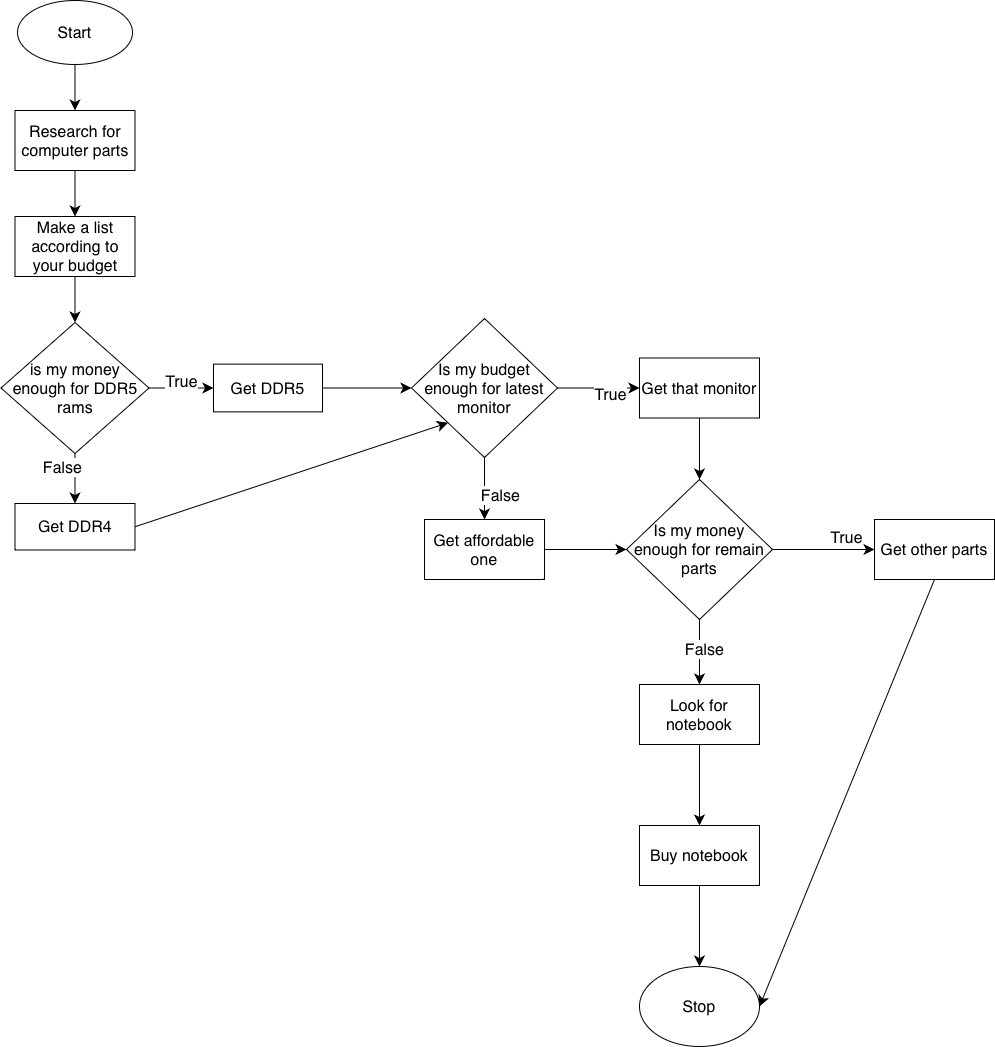

The diagram above was exported from draw.io. Its source (the exported page's mxGraphModel, read from the mxfile embedded in the PNG):
<mxGraphModel dx="1086" dy="2089" grid="0" gridSize="10" guides="1" tooltips="1" connect="1" arrows="1" fold="1" page="0" pageScale="1" pageWidth="827" pageHeight="1169" math="0" shadow="0">
  <root>
    <mxCell id="0" />
    <mxCell id="1" parent="0" />
    <mxCell id="lIVeS0wTjcI3KnMSiZgN-1" value="Start" style="ellipse;whiteSpace=wrap;html=1;fontSize=16;" parent="1" vertex="1">
      <mxGeometry x="123" y="-76" width="115" height="64" as="geometry" />
    </mxCell>
    <mxCell id="lIVeS0wTjcI3KnMSiZgN-2" value="Research for computer parts" style="whiteSpace=wrap;html=1;fontSize=16;" parent="1" vertex="1">
      <mxGeometry x="120.5" y="34" width="120" height="60" as="geometry" />
    </mxCell>
    <mxCell id="lIVeS0wTjcI3KnMSiZgN-3" value="Make a list according to your budget" style="whiteSpace=wrap;html=1;fontSize=16;" parent="1" vertex="1">
      <mxGeometry x="120.5" y="140" width="120" height="60" as="geometry" />
    </mxCell>
    <mxCell id="lIVeS0wTjcI3KnMSiZgN-4" value="is my money enough for DDR5 rams" style="rhombus;whiteSpace=wrap;html=1;fontSize=16;" parent="1" vertex="1">
      <mxGeometry x="106.5" y="246" width="148" height="131" as="geometry" />
    </mxCell>
    <mxCell id="lIVeS0wTjcI3KnMSiZgN-5" value="Get DDR4" style="whiteSpace=wrap;html=1;fontSize=16;" parent="1" vertex="1">
      <mxGeometry x="120.5" y="427" width="120" height="46.5" as="geometry" />
    </mxCell>
    <mxCell id="lIVeS0wTjcI3KnMSiZgN-6" value="Get DDR5" style="whiteSpace=wrap;html=1;fontSize=16;" parent="1" vertex="1">
      <mxGeometry x="319" y="287.63" width="109" height="47.75" as="geometry" />
    </mxCell>
    <mxCell id="lIVeS0wTjcI3KnMSiZgN-7" value="Is my budget enough for latest monitor" style="rhombus;whiteSpace=wrap;html=1;fontSize=16;" parent="1" vertex="1">
      <mxGeometry x="517" y="242.01" width="146" height="139" as="geometry" />
    </mxCell>
    <mxCell id="lIVeS0wTjcI3KnMSiZgN-8" value="" style="edgeStyle=none;orthogonalLoop=1;jettySize=auto;html=1;rounded=0;fontSize=12;startSize=8;endSize=8;curved=1;exitX=0.5;exitY=1;exitDx=0;exitDy=0;entryX=0.5;entryY=0;entryDx=0;entryDy=0;" parent="1" source="lIVeS0wTjcI3KnMSiZgN-1" target="lIVeS0wTjcI3KnMSiZgN-2" edge="1">
      <mxGeometry width="140" relative="1" as="geometry">
        <mxPoint x="194.00178081112446" y="-270.99779725422997" as="sourcePoint" />
        <mxPoint x="445.97" y="45.69999999999999" as="targetPoint" />
        <Array as="points" />
      </mxGeometry>
    </mxCell>
    <mxCell id="lIVeS0wTjcI3KnMSiZgN-9" value="" style="edgeStyle=none;orthogonalLoop=1;jettySize=auto;html=1;rounded=0;fontSize=12;startSize=8;endSize=8;curved=1;exitX=0.5;exitY=1;exitDx=0;exitDy=0;entryX=0.5;entryY=0;entryDx=0;entryDy=0;" parent="1" source="lIVeS0wTjcI3KnMSiZgN-2" target="lIVeS0wTjcI3KnMSiZgN-3" edge="1">
      <mxGeometry width="140" relative="1" as="geometry">
        <mxPoint x="158" y="55" as="sourcePoint" />
        <mxPoint x="298" y="55" as="targetPoint" />
        <Array as="points" />
      </mxGeometry>
    </mxCell>
    <mxCell id="lIVeS0wTjcI3KnMSiZgN-10" value="" style="edgeStyle=none;orthogonalLoop=1;jettySize=auto;html=1;rounded=0;fontSize=12;startSize=8;endSize=8;curved=1;exitX=0.5;exitY=1;exitDx=0;exitDy=0;entryX=0.5;entryY=0;entryDx=0;entryDy=0;" parent="1" source="lIVeS0wTjcI3KnMSiZgN-3" target="lIVeS0wTjcI3KnMSiZgN-4" edge="1">
      <mxGeometry width="140" relative="1" as="geometry">
        <mxPoint x="166" y="261" as="sourcePoint" />
        <mxPoint x="306" y="261" as="targetPoint" />
        <Array as="points" />
      </mxGeometry>
    </mxCell>
    <mxCell id="lIVeS0wTjcI3KnMSiZgN-11" value="" style="edgeStyle=none;orthogonalLoop=1;jettySize=auto;html=1;rounded=0;fontSize=12;startSize=8;endSize=8;curved=1;exitX=1;exitY=0.5;exitDx=0;exitDy=0;entryX=0;entryY=0.5;entryDx=0;entryDy=0;" parent="1" source="lIVeS0wTjcI3KnMSiZgN-4" target="lIVeS0wTjcI3KnMSiZgN-6" edge="1">
      <mxGeometry width="140" relative="1" as="geometry">
        <mxPoint x="178" y="339" as="sourcePoint" />
        <mxPoint x="318" y="339" as="targetPoint" />
        <Array as="points" />
      </mxGeometry>
    </mxCell>
    <mxCell id="lIVeS0wTjcI3KnMSiZgN-14" value="True" style="edgeLabel;html=1;align=center;verticalAlign=middle;resizable=0;points=[];fontSize=16;" parent="lIVeS0wTjcI3KnMSiZgN-11" vertex="1" connectable="0">
      <mxGeometry x="0.0112" y="7" relative="1" as="geometry">
        <mxPoint x="-1" as="offset" />
      </mxGeometry>
    </mxCell>
    <mxCell id="lIVeS0wTjcI3KnMSiZgN-12" value="" style="edgeStyle=none;orthogonalLoop=1;jettySize=auto;html=1;rounded=0;fontSize=12;startSize=8;endSize=8;curved=1;exitX=0.5;exitY=1;exitDx=0;exitDy=0;entryX=0.5;entryY=0;entryDx=0;entryDy=0;" parent="1" source="lIVeS0wTjcI3KnMSiZgN-4" target="lIVeS0wTjcI3KnMSiZgN-5" edge="1">
      <mxGeometry width="140" relative="1" as="geometry">
        <mxPoint x="178" y="339" as="sourcePoint" />
        <mxPoint x="318" y="339" as="targetPoint" />
        <Array as="points" />
      </mxGeometry>
    </mxCell>
    <mxCell id="lIVeS0wTjcI3KnMSiZgN-15" value="False" style="edgeLabel;html=1;align=center;verticalAlign=middle;resizable=0;points=[];fontSize=16;" parent="lIVeS0wTjcI3KnMSiZgN-12" vertex="1" connectable="0">
      <mxGeometry x="-0.4222" y="-13" relative="1" as="geometry">
        <mxPoint y="-1" as="offset" />
      </mxGeometry>
    </mxCell>
    <mxCell id="lIVeS0wTjcI3KnMSiZgN-13" value="" style="edgeStyle=none;orthogonalLoop=1;jettySize=auto;html=1;rounded=0;fontSize=12;startSize=8;endSize=8;curved=1;exitX=1;exitY=0.5;exitDx=0;exitDy=0;" parent="1" source="lIVeS0wTjcI3KnMSiZgN-6" target="lIVeS0wTjcI3KnMSiZgN-7" edge="1">
      <mxGeometry width="140" relative="1" as="geometry">
        <mxPoint x="486" y="237" as="sourcePoint" />
        <mxPoint x="626" y="237" as="targetPoint" />
        <Array as="points" />
      </mxGeometry>
    </mxCell>
    <mxCell id="lIVeS0wTjcI3KnMSiZgN-16" value="" style="edgeStyle=none;orthogonalLoop=1;jettySize=auto;html=1;rounded=0;fontSize=12;startSize=8;endSize=8;curved=1;exitX=1;exitY=0.5;exitDx=0;exitDy=0;entryX=0;entryY=1;entryDx=0;entryDy=0;" parent="1" source="lIVeS0wTjcI3KnMSiZgN-5" target="lIVeS0wTjcI3KnMSiZgN-7" edge="1">
      <mxGeometry width="140" relative="1" as="geometry">
        <mxPoint x="265" y="445" as="sourcePoint" />
        <mxPoint x="451" y="440" as="targetPoint" />
        <Array as="points" />
      </mxGeometry>
    </mxCell>
    <mxCell id="lIVeS0wTjcI3KnMSiZgN-18" value="Get affordable one" style="whiteSpace=wrap;html=1;fontSize=16;" parent="1" vertex="1">
      <mxGeometry x="530" y="443" width="120" height="60" as="geometry" />
    </mxCell>
    <mxCell id="lIVeS0wTjcI3KnMSiZgN-19" value="Get that monitor" style="whiteSpace=wrap;html=1;fontSize=16;" parent="1" vertex="1">
      <mxGeometry x="745" y="281.51" width="120" height="60" as="geometry" />
    </mxCell>
    <mxCell id="lIVeS0wTjcI3KnMSiZgN-20" value="" style="edgeStyle=none;orthogonalLoop=1;jettySize=auto;html=1;rounded=0;fontSize=12;startSize=8;endSize=8;curved=1;exitX=0.5;exitY=1;exitDx=0;exitDy=0;entryX=0.5;entryY=0;entryDx=0;entryDy=0;" parent="1" source="lIVeS0wTjcI3KnMSiZgN-7" target="lIVeS0wTjcI3KnMSiZgN-18" edge="1">
      <mxGeometry width="140" relative="1" as="geometry">
        <mxPoint x="574" y="250" as="sourcePoint" />
        <mxPoint x="714" y="250" as="targetPoint" />
        <Array as="points" />
      </mxGeometry>
    </mxCell>
    <mxCell id="lIVeS0wTjcI3KnMSiZgN-22" value="False" style="edgeLabel;html=1;align=center;verticalAlign=middle;resizable=0;points=[];fontSize=16;" parent="lIVeS0wTjcI3KnMSiZgN-20" vertex="1" connectable="0">
      <mxGeometry x="0.1846" y="15" relative="1" as="geometry">
        <mxPoint as="offset" />
      </mxGeometry>
    </mxCell>
    <mxCell id="lIVeS0wTjcI3KnMSiZgN-21" value="" style="edgeStyle=none;orthogonalLoop=1;jettySize=auto;html=1;rounded=0;fontSize=12;startSize=8;endSize=8;curved=1;exitX=1;exitY=0.5;exitDx=0;exitDy=0;entryX=0;entryY=0.5;entryDx=0;entryDy=0;" parent="1" source="lIVeS0wTjcI3KnMSiZgN-7" target="lIVeS0wTjcI3KnMSiZgN-19" edge="1">
      <mxGeometry width="140" relative="1" as="geometry">
        <mxPoint x="679" y="303" as="sourcePoint" />
        <mxPoint x="740" y="320" as="targetPoint" />
        <Array as="points" />
      </mxGeometry>
    </mxCell>
    <mxCell id="lIVeS0wTjcI3KnMSiZgN-23" value="True" style="edgeLabel;html=1;align=center;verticalAlign=middle;resizable=0;points=[];fontSize=16;" parent="lIVeS0wTjcI3KnMSiZgN-21" vertex="1" connectable="0">
      <mxGeometry x="0.255" y="-6" relative="1" as="geometry">
        <mxPoint x="1" as="offset" />
      </mxGeometry>
    </mxCell>
    <mxCell id="lIVeS0wTjcI3KnMSiZgN-24" value="Is my money enough for remain parts" style="rhombus;whiteSpace=wrap;html=1;fontSize=16;" parent="1" vertex="1">
      <mxGeometry x="732" y="403" width="146" height="140" as="geometry" />
    </mxCell>
    <mxCell id="lIVeS0wTjcI3KnMSiZgN-25" value="" style="edgeStyle=none;orthogonalLoop=1;jettySize=auto;html=1;rounded=0;fontSize=12;startSize=8;endSize=8;curved=1;exitX=1;exitY=0.5;exitDx=0;exitDy=0;entryX=0;entryY=0.5;entryDx=0;entryDy=0;" parent="1" source="lIVeS0wTjcI3KnMSiZgN-18" target="lIVeS0wTjcI3KnMSiZgN-24" edge="1">
      <mxGeometry width="140" relative="1" as="geometry">
        <mxPoint x="719" y="191" as="sourcePoint" />
        <mxPoint x="859" y="191" as="targetPoint" />
        <Array as="points" />
      </mxGeometry>
    </mxCell>
    <mxCell id="lIVeS0wTjcI3KnMSiZgN-27" value="" style="edgeStyle=none;orthogonalLoop=1;jettySize=auto;html=1;rounded=0;fontSize=12;startSize=8;endSize=8;curved=1;exitX=0.5;exitY=1;exitDx=0;exitDy=0;" parent="1" source="lIVeS0wTjcI3KnMSiZgN-19" target="lIVeS0wTjcI3KnMSiZgN-24" edge="1">
      <mxGeometry width="140" relative="1" as="geometry">
        <mxPoint x="858" y="647" as="sourcePoint" />
        <mxPoint x="859.92339733821" y="709.9912628263739" as="targetPoint" />
        <Array as="points" />
      </mxGeometry>
    </mxCell>
    <mxCell id="lIVeS0wTjcI3KnMSiZgN-28" value="Look for notebook" style="whiteSpace=wrap;html=1;fontSize=16;" parent="1" vertex="1">
      <mxGeometry x="745" y="608" width="120" height="60" as="geometry" />
    </mxCell>
    <mxCell id="lIVeS0wTjcI3KnMSiZgN-29" value="Buy notebook" style="whiteSpace=wrap;html=1;fontSize=16;" parent="1" vertex="1">
      <mxGeometry x="745" y="749" width="120" height="60" as="geometry" />
    </mxCell>
    <mxCell id="lIVeS0wTjcI3KnMSiZgN-30" value="Stop" style="ellipse;whiteSpace=wrap;html=1;fontSize=16;" parent="1" vertex="1">
      <mxGeometry x="745" y="890" width="120" height="80" as="geometry" />
    </mxCell>
    <mxCell id="lIVeS0wTjcI3KnMSiZgN-31" value="Get other parts" style="whiteSpace=wrap;html=1;fontSize=16;" parent="1" vertex="1">
      <mxGeometry x="980" y="443" width="120" height="60" as="geometry" />
    </mxCell>
    <mxCell id="lIVeS0wTjcI3KnMSiZgN-32" value="" style="edgeStyle=none;orthogonalLoop=1;jettySize=auto;html=1;rounded=0;fontSize=12;startSize=8;endSize=8;curved=1;exitX=1;exitY=0.5;exitDx=0;exitDy=0;" parent="1" source="lIVeS0wTjcI3KnMSiZgN-24" target="lIVeS0wTjcI3KnMSiZgN-31" edge="1">
      <mxGeometry width="140" relative="1" as="geometry">
        <mxPoint x="837" y="509" as="sourcePoint" />
        <mxPoint x="977" y="509" as="targetPoint" />
        <Array as="points" />
      </mxGeometry>
    </mxCell>
    <mxCell id="lIVeS0wTjcI3KnMSiZgN-36" value="True" style="edgeLabel;html=1;align=center;verticalAlign=middle;resizable=0;points=[];fontSize=16;" parent="lIVeS0wTjcI3KnMSiZgN-32" vertex="1" connectable="0">
      <mxGeometry x="0.4183" y="13" relative="1" as="geometry">
        <mxPoint x="1" as="offset" />
      </mxGeometry>
    </mxCell>
    <mxCell id="lIVeS0wTjcI3KnMSiZgN-33" value="" style="edgeStyle=none;orthogonalLoop=1;jettySize=auto;html=1;rounded=0;fontSize=12;startSize=8;endSize=8;curved=1;exitX=0.5;exitY=1;exitDx=0;exitDy=0;entryX=0.5;entryY=0;entryDx=0;entryDy=0;" parent="1" source="lIVeS0wTjcI3KnMSiZgN-24" target="lIVeS0wTjcI3KnMSiZgN-28" edge="1">
      <mxGeometry width="140" relative="1" as="geometry">
        <mxPoint x="811" y="547" as="sourcePoint" />
        <mxPoint x="910" y="526" as="targetPoint" />
        <Array as="points" />
      </mxGeometry>
    </mxCell>
    <mxCell id="lIVeS0wTjcI3KnMSiZgN-37" value="False" style="edgeLabel;html=1;align=center;verticalAlign=middle;resizable=0;points=[];fontSize=16;" parent="lIVeS0wTjcI3KnMSiZgN-33" vertex="1" connectable="0">
      <mxGeometry x="-0.1179" y="4" relative="1" as="geometry">
        <mxPoint as="offset" />
      </mxGeometry>
    </mxCell>
    <mxCell id="lIVeS0wTjcI3KnMSiZgN-34" value="" style="edgeStyle=none;orthogonalLoop=1;jettySize=auto;html=1;rounded=0;fontSize=12;startSize=8;endSize=8;curved=1;exitX=0.5;exitY=1;exitDx=0;exitDy=0;entryX=0.5;entryY=0;entryDx=0;entryDy=0;" parent="1" source="lIVeS0wTjcI3KnMSiZgN-28" target="lIVeS0wTjcI3KnMSiZgN-29" edge="1">
      <mxGeometry width="140" relative="1" as="geometry">
        <mxPoint x="784" y="732" as="sourcePoint" />
        <mxPoint x="924" y="732" as="targetPoint" />
        <Array as="points" />
      </mxGeometry>
    </mxCell>
    <mxCell id="lIVeS0wTjcI3KnMSiZgN-35" value="" style="edgeStyle=none;orthogonalLoop=1;jettySize=auto;html=1;rounded=0;fontSize=12;startSize=8;endSize=8;curved=1;exitX=0.5;exitY=1;exitDx=0;exitDy=0;entryX=0.5;entryY=0;entryDx=0;entryDy=0;" parent="1" source="lIVeS0wTjcI3KnMSiZgN-29" target="lIVeS0wTjcI3KnMSiZgN-30" edge="1">
      <mxGeometry width="140" relative="1" as="geometry">
        <mxPoint x="797" y="852" as="sourcePoint" />
        <mxPoint x="937" y="852" as="targetPoint" />
        <Array as="points" />
      </mxGeometry>
    </mxCell>
    <mxCell id="lIVeS0wTjcI3KnMSiZgN-38" value="" style="edgeStyle=none;orthogonalLoop=1;jettySize=auto;html=1;rounded=0;fontSize=12;startSize=8;endSize=8;curved=1;exitX=0.5;exitY=1;exitDx=0;exitDy=0;entryX=1;entryY=0.5;entryDx=0;entryDy=0;" parent="1" source="lIVeS0wTjcI3KnMSiZgN-31" target="lIVeS0wTjcI3KnMSiZgN-30" edge="1">
      <mxGeometry width="140" relative="1" as="geometry">
        <mxPoint x="820" y="584" as="sourcePoint" />
        <mxPoint x="960" y="584" as="targetPoint" />
        <Array as="points" />
      </mxGeometry>
    </mxCell>
  </root>
</mxGraphModel>